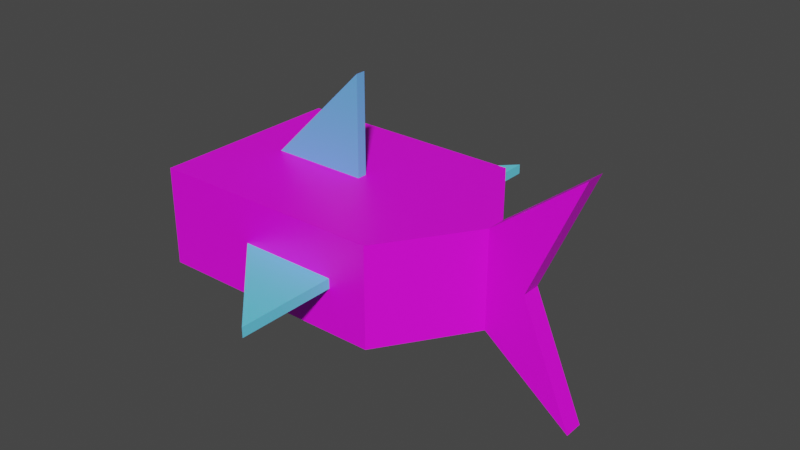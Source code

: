 # Source: shark.blend  (saved by Blender 2.93.20; exported with 4.5.12 LTS)
import bpy
from mathutils import Matrix  # noqa: F401  (used for matrix-valued properties, if any)

bpy.ops.wm.read_factory_settings(use_empty=True)
scene = bpy.context.scene
scene.name = 'Scene'

# ---- collections
col_collection = bpy.data.collections.new('Collection'); scene.collection.children.link(col_collection)

# ---- images (referenced by path relative to the original .blend; pixels are not part of the script)
import os
ASSET_DIR = os.environ.get("B2B_ASSET_DIR", "")  # directory of the original .blend (textures are referenced by path, not embedded)
HERE = os.path.dirname(os.path.abspath(__file__))  # packed textures are extracted next to this script under _unpacked/

def load_image(name, relpath, width, height, colorspace="sRGB"):
    """Load a texture the original file referenced (path relative to the .blend, or extracted next to this script)."""
    p = next((c for c in (os.path.join(HERE, relpath), os.path.join(ASSET_DIR, relpath)) if relpath and os.path.exists(c)), "")
    if p:
        img = bpy.data.images.load(p, check_existing=True)
        img.name = name
    else:  # same state as the original file: an image datablock whose file is absent (Cycles renders it pink)
        img = bpy.data.images.new(name, width, height)
        img.source = "FILE"
        img.filepath = "//" + (relpath or name)
    img.colorspace_settings.name = colorspace
    return img
img_material_001_base_color = load_image('Material.001 Base Color', 'shark bod colos.png', 1024, 1024, 'sRGB')
img_material_005_base_color = load_image('Material.005 Base Color', '_unpacked/Material.b71349d8.png', 1024, 1024, 'sRGB')
img_material_004_base_color = load_image('Material.004 Base Color', '_unpacked/Material.af60b277.png', 1024, 1024, 'sRGB')
img_material_003_base_color = load_image('Material.003 Base Color', '_unpacked/Material.6832fcf0.png', 1024, 1024, 'sRGB')
img_material_002_base_color = load_image('Material.002 Base Color', 'finns.png', 1024, 1024, 'sRGB')

# ---- materials (node trees are filled in below, after node groups)
mat_material_001 = bpy.data.materials.new('Material.001')
mat_material_001.use_transparent_shadow = False
mat_material_005 = bpy.data.materials.new('Material.005')
mat_material_005.use_transparent_shadow = False
mat_material_004 = bpy.data.materials.new('Material.004')
mat_material_004.use_transparent_shadow = False
mat_material_003 = bpy.data.materials.new('Material.003')
mat_material_003.use_transparent_shadow = False
mat_material_002 = bpy.data.materials.new('Material.002')
mat_material_002.use_transparent_shadow = False

# ---- material node trees
mat_material_001.use_nodes = True; mat_material_001.node_tree.nodes.clear()
_N = mat_material_001.node_tree.nodes; _L = mat_material_001.node_tree.links
n0 = _N.new('ShaderNodeBsdfPrincipled'); n0.name = 'Principled BSDF'; n0.location = (10, 300)
n0.distribution = 'GGX'
n0.subsurface_method = 'BURLEY'
n0.inputs[3].default_value = 1.45
n0.inputs[27].default_value = (0.0, 0.0, 0.0, 1.0)
n0.inputs[28].default_value = 1.0
n1 = _N.new('ShaderNodeOutputMaterial'); n1.name = 'Material Output'; n1.location = (300, 300)
n2 = _N.new('ShaderNodeTexImage'); n2.name = 'Image Texture'; n2.location = (-280, 280)
n2.image = img_material_001_base_color
_L.new(n0.outputs[0], n1.inputs[0])
_L.new(n2.outputs[0], n0.inputs[0])
n1.is_active_output = True
mat_material_005.use_nodes = True; mat_material_005.node_tree.nodes.clear()
_N = mat_material_005.node_tree.nodes; _L = mat_material_005.node_tree.links
n0 = _N.new('ShaderNodeBsdfPrincipled'); n0.name = 'Principled BSDF'; n0.location = (10, 300)
n0.distribution = 'GGX'
n0.subsurface_method = 'BURLEY'
n0.inputs[3].default_value = 1.45
n0.inputs[27].default_value = (0.0, 0.0, 0.0, 1.0)
n0.inputs[28].default_value = 1.0
n1 = _N.new('ShaderNodeOutputMaterial'); n1.name = 'Material Output'; n1.location = (300, 300)
n2 = _N.new('ShaderNodeTexImage'); n2.name = 'Image Texture'; n2.location = (-280, 280)
n2.image = img_material_005_base_color
_L.new(n0.outputs[0], n1.inputs[0])
_L.new(n2.outputs[0], n0.inputs[0])
n1.is_active_output = True
mat_material_004.use_nodes = True; mat_material_004.node_tree.nodes.clear()
_N = mat_material_004.node_tree.nodes; _L = mat_material_004.node_tree.links
n0 = _N.new('ShaderNodeBsdfPrincipled'); n0.name = 'Principled BSDF'; n0.location = (10, 300)
n0.distribution = 'GGX'
n0.subsurface_method = 'BURLEY'
n0.inputs[3].default_value = 1.45
n0.inputs[27].default_value = (0.0, 0.0, 0.0, 1.0)
n0.inputs[28].default_value = 1.0
n1 = _N.new('ShaderNodeOutputMaterial'); n1.name = 'Material Output'; n1.location = (300, 300)
n2 = _N.new('ShaderNodeTexImage'); n2.name = 'Image Texture'; n2.location = (-280, 280)
n2.image = img_material_004_base_color
_L.new(n0.outputs[0], n1.inputs[0])
_L.new(n2.outputs[0], n0.inputs[0])
n1.is_active_output = True
mat_material_003.use_nodes = True; mat_material_003.node_tree.nodes.clear()
_N = mat_material_003.node_tree.nodes; _L = mat_material_003.node_tree.links
n0 = _N.new('ShaderNodeBsdfPrincipled'); n0.name = 'Principled BSDF'; n0.location = (10, 300)
n0.distribution = 'GGX'
n0.subsurface_method = 'BURLEY'
n0.inputs[3].default_value = 1.45
n0.inputs[27].default_value = (0.0, 0.0, 0.0, 1.0)
n0.inputs[28].default_value = 1.0
n1 = _N.new('ShaderNodeOutputMaterial'); n1.name = 'Material Output'; n1.location = (300, 300)
n2 = _N.new('ShaderNodeTexImage'); n2.name = 'Image Texture'; n2.location = (-280, 280)
n2.image = img_material_003_base_color
_L.new(n0.outputs[0], n1.inputs[0])
_L.new(n2.outputs[0], n0.inputs[0])
n1.is_active_output = True
mat_material_002.use_nodes = True; mat_material_002.node_tree.nodes.clear()
_N = mat_material_002.node_tree.nodes; _L = mat_material_002.node_tree.links
n0 = _N.new('ShaderNodeBsdfPrincipled'); n0.name = 'Principled BSDF'; n0.location = (10, 300)
n0.distribution = 'GGX'
n0.subsurface_method = 'BURLEY'
n0.inputs[3].default_value = 1.45
n0.inputs[27].default_value = (0.0, 0.0, 0.0, 1.0)
n0.inputs[28].default_value = 1.0
n1 = _N.new('ShaderNodeOutputMaterial'); n1.name = 'Material Output'; n1.location = (300, 300)
n2 = _N.new('ShaderNodeTexImage'); n2.name = 'Image Texture'; n2.location = (-280, 280)
n2.image = img_material_002_base_color
_L.new(n0.outputs[0], n1.inputs[0])
_L.new(n2.outputs[0], n0.inputs[0])
n1.is_active_output = True

# ---- world
world_world = bpy.data.worlds.new('World'); scene.world = world_world
world_world.use_nodes = True; world_world.node_tree.nodes.clear()
_N = world_world.node_tree.nodes; _L = world_world.node_tree.links
n0 = _N.new('ShaderNodeOutputWorld'); n0.name = 'World Output'; n0.location = (300, 300)
n1 = _N.new('ShaderNodeBackground'); n1.name = 'Background'; n1.location = (10, 300)
n1.inputs[0].default_value = (0.05088, 0.05088, 0.05088, 1.0)
_L.new(n1.outputs[0], n0.inputs[0])
n0.is_active_output = True
world_world.color = (0.05088, 0.05088, 0.05088)
world_world.use_sun_shadow = False
world_world.sun_shadow_jitter_overblur = 0.0

# ---- meshes
me_cube_001 = bpy.data.meshes.new('Cube.001')
me_cube_001.from_pydata([(-1.0, -1.0, -1.0), (-1.0, -1.0, 1.0), (-1.0, 1.0, -1.0), (-1.0, 1.0, 1.0), (1.0, -1.0, -1.0), (1.0, -1.0, 1.0), (1.0, 1.0, -1.0), (1.0, 1.0, 1.0), (1.5, -0.09925, -1.0), (1.5, -0.09973, 1.0), (1.499, 0.1001, -1.0), (1.499, 0.1012, 1.0)], [], [(0, 1, 3, 2), (2, 3, 7, 6), (6, 7, 11, 10), (4, 5, 1, 0), (2, 6, 10, 8, 4, 0), (7, 3, 1, 5, 9, 11), (8, 9, 5, 4), (10, 11, 9, 8)])
_uv = me_cube_001.uv_layers.new(name='UVMap')
_uv.uv.foreach_set('vector', [0.375, 0.0, 0.625, 0.0, 0.625, 0.25, 0.375, 0.25, 0.375, 0.25, 0.625, 0.25, 0.625, 0.5, 0.375, 0.5, 0.375, 0.5, 0.625, 0.5, 0.625, 0.6017, 0.375, 0.5947, 0.375, 0.75, 0.625, 0.75, 0.625, 1.0, 0.375, 1.0, 0.125, 0.5, 0.375, 0.5, 0.375, 0.5947, 0.375, 0.6102, 0.375, 0.75, 0.125, 0.75, 0.625, 0.5, 0.875, 0.5, 0.875, 0.75, 0.625, 0.75, 0.625, 0.6197, 0.625, 0.6017, 0.375, 0.6102, 0.625, 0.6197, 0.625, 0.75, 0.375, 0.75, 0.375, 0.5947, 0.625, 0.6017, 0.625, 0.6197, 0.375, 0.6102])
me_cube_001.materials.append(mat_material_001)
me_cube_001.use_remesh_fix_poles = True
me_cube_001.use_remesh_preserve_attributes = False
me_cube_001.update()
me_cube_003 = bpy.data.meshes.new('Cube.003')
me_cube_003.from_pydata([(-1.0, -1.0, -1.0), (1.0, -1.0, 1.0), (-1.0, 1.0, -1.0), (1.0, 1.0, 1.0), (1.0, -1.0, -1.0), (1.0, 1.0, -1.0)], [], [(0, 1, 3, 2), (2, 3, 5), (5, 3, 1, 4), (4, 1, 0), (2, 5, 4, 0)])
_uv = me_cube_003.uv_layers.new(name='UVMap')
_uv.uv.foreach_set('vector', [0.375, 0.0, 0.625, 0.0, 0.625, 0.25, 0.375, 0.25, 0.375, 0.25, 0.625, 0.5, 0.375, 0.5, 0.375, 0.5, 0.625, 0.5, 0.625, 0.75, 0.375, 0.75, 0.375, 0.75, 0.625, 1.0, 0.375, 1.0, 0.125, 0.5, 0.375, 0.5, 0.375, 0.75, 0.125, 0.75])
me_cube_003.materials.append(mat_material_005)
me_cube_003.use_remesh_fix_poles = True
me_cube_003.use_remesh_preserve_attributes = False
me_cube_003.update()
me_cube_004 = bpy.data.meshes.new('Cube.004')
me_cube_004.from_pydata([(-1.0, -1.0, -1.0), (1.0, -1.0, 1.0), (-1.0, 1.0, -1.0), (1.0, 1.0, 1.0), (1.0, -1.0, -1.0), (1.0, 1.0, -1.0)], [], [(0, 1, 3, 2), (2, 3, 5), (5, 3, 1, 4), (4, 1, 0), (2, 5, 4, 0)])
_uv = me_cube_004.uv_layers.new(name='UVMap')
_uv.uv.foreach_set('vector', [0.375, 0.0, 0.625, 0.0, 0.625, 0.25, 0.375, 0.25, 0.375, 0.25, 0.625, 0.5, 0.375, 0.5, 0.375, 0.5, 0.625, 0.5, 0.625, 0.75, 0.375, 0.75, 0.375, 0.75, 0.625, 1.0, 0.375, 1.0, 0.125, 0.5, 0.375, 0.5, 0.375, 0.75, 0.125, 0.75])
me_cube_004.materials.append(mat_material_004)
me_cube_004.use_remesh_fix_poles = True
me_cube_004.use_remesh_preserve_attributes = False
me_cube_004.update()
me_cube_005 = bpy.data.meshes.new('Cube.005')
me_cube_005.from_pydata([(-1.0, -1.0, -1.0), (1.0, -1.0, 1.0), (-1.0, 1.0, -1.0), (1.0, 1.0, 1.0), (1.0, -1.0, -1.0), (1.0, 1.0, -1.0)], [], [(0, 1, 3, 2), (2, 3, 5), (5, 3, 1, 4), (4, 1, 0), (2, 5, 4, 0)])
_uv = me_cube_005.uv_layers.new(name='UVMap')
_uv.uv.foreach_set('vector', [0.375, 0.0, 0.625, 0.0, 0.625, 0.25, 0.375, 0.25, 0.375, 0.25, 0.625, 0.5, 0.375, 0.5, 0.375, 0.5, 0.625, 0.5, 0.625, 0.75, 0.375, 0.75, 0.375, 0.75, 0.625, 1.0, 0.375, 1.0, 0.125, 0.5, 0.375, 0.5, 0.375, 0.75, 0.125, 0.75])
me_cube_005.materials.append(mat_material_003)
me_cube_005.use_remesh_fix_poles = True
me_cube_005.use_remesh_preserve_attributes = False
me_cube_005.update()
me_cube_006 = bpy.data.meshes.new('Cube.006')
me_cube_006.from_pydata([(-1.0, -1.0, -1.0), (-1.0, -1.0, 1.0), (-1.0, 1.0, -1.0), (-1.0, 1.0, 1.0), (-0.102, -1.0, -2.402), (-0.09911, -1.0, 2.398), (-0.102, 1.0, -2.402), (-0.09911, 1.0, 2.398), (-0.6191, 1.0, -0.0001417), (-0.6191, -1.0, 0.0002362)], [], [(0, 1, 3, 2), (2, 3, 7, 8, 6), (6, 8, 9, 4), (4, 9, 5, 1, 0), (2, 6, 4, 0), (7, 3, 1, 5), (9, 8, 7, 5)])
_uv = me_cube_006.uv_layers.new(name='UVMap')
_uv.uv.foreach_set('vector', [0.375, 0.0, 0.625, 0.0, 0.625, 0.25, 0.375, 0.25, 0.375, 0.25, 0.625, 0.25, 0.625, 0.5, 0.4975, 0.5, 0.375, 0.5, 0.375, 0.5, 0.4975, 0.5, 0.4987, 0.75, 0.375, 0.75, 0.375, 0.75, 0.4987, 0.75, 0.625, 0.75, 0.625, 1.0, 0.375, 1.0, 0.125, 0.5, 0.375, 0.5, 0.375, 0.75, 0.125, 0.75, 0.625, 0.5, 0.875, 0.5, 0.875, 0.75, 0.625, 0.75, 0.4987, 0.75, 0.4975, 0.5, 0.625, 0.5, 0.625, 0.75])
me_cube_006.materials.append(mat_material_002)
me_cube_006.use_remesh_fix_poles = True
me_cube_006.use_remesh_preserve_attributes = False
me_cube_006.update()

# ---- objects
ob_bod = bpy.data.objects.new('bod', me_cube_001)
ob_rightfin = bpy.data.objects.new('rightfin', me_cube_003)
ob_leftfinn = bpy.data.objects.new('leftfinn', me_cube_004)
ob_topfinn = bpy.data.objects.new('topfinn', me_cube_005)
ob_tail = bpy.data.objects.new('tail', me_cube_006)

# ---- transforms, parenting, visibility, modifiers, constraints
ob_bod.location = (0.0, 0.0, 0.0)
ob_bod.scale = (1.2, 1.0, 0.5)
ob_rightfin.location = (0.2, 1.5, 0.0)
ob_rightfin.rotation_euler = (-1.571, 0.0, 0.0)
ob_rightfin.scale = (0.5, 0.05, 0.5)
ob_leftfinn.location = (0.3, -1.5, 0.0)
ob_leftfinn.rotation_euler = (1.571, 0.0, 0.0)
ob_leftfinn.scale = (0.5, 0.05, 0.5)
ob_topfinn.location = (-0.2, 0.0, 1.0)
ob_topfinn.scale = (0.5, 0.05, 0.5)
ob_tail.location = (2.799, 0.0, 0.0)
ob_tail.scale = (1.0, 0.1, 0.5)

# ---- collection membership
col_collection.objects.link(ob_bod)
col_collection.objects.link(ob_rightfin)
col_collection.objects.link(ob_leftfinn)
col_collection.objects.link(ob_topfinn)
col_collection.objects.link(ob_tail)

# ---- scene / render settings (as saved in the file)
scene.frame_start = 1; scene.frame_end = 250; scene.frame_set(1)
scene.render.engine = 'BLENDER_EEVEE_NEXT'
scene.cycles.use_denoising = False
scene.cycles.samples = 128
scene.cycles.sampling_pattern = 'TABULATED_SOBOL'
scene.cycles.use_adaptive_sampling = False
scene.cycles.use_light_tree = False
scene.view_settings.view_transform = 'Filmic'
bpy.context.view_layer.update()

# ---- added for rendering (the .blend has no active camera and no usable light): camera, sun
cam_auto = bpy.data.cameras.new('AutoCamera')
cam_auto.lens = 50.0
cam_auto.sensor_width = 36.0
cam_auto.clip_end = 1000.0
ob_auto_camera = bpy.data.objects.new('AutoCamera', cam_auto)
scene.collection.objects.link(ob_auto_camera)
ob_auto_camera.location = (6.49156, -6.88974, 4.74259)
ob_auto_camera.rotation_euler = (1.09748, -7.21219e-08, 0.694738)
scene.camera = ob_auto_camera
light_auto_sun = bpy.data.lights.new('AutoSun', 'SUN')
light_auto_sun.energy = 3.0
light_auto_sun.angle = 0.0523599
ob_auto_sun = bpy.data.objects.new('AutoSun', light_auto_sun)
scene.collection.objects.link(ob_auto_sun)
ob_auto_sun.rotation_euler = (0.872665, 0.174533, 0.523599)
bpy.context.view_layer.update()
